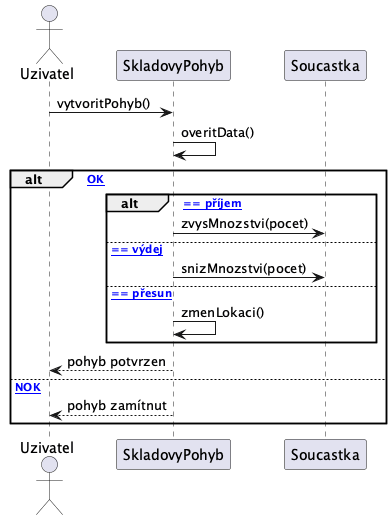

The diagram above was rendered by PlantUML. Its source (embedded in the PNG):
@startuml

actor Uzivatel
participant SkladovyPohyb
participant Soucastka

Uzivatel -> SkladovyPohyb : vytvoritPohyb()
SkladovyPohyb -> SkladovyPohyb : overitData()

alt [data OK]
    alt [typ == příjem]
        SkladovyPohyb -> Soucastka : zvysMnozstvi(pocet)
    else [typ == výdej]
        SkladovyPohyb -> Soucastka : snizMnozstvi(pocet)
    else [typ == přesun]
        SkladovyPohyb -> SkladovyPohyb : zmenLokaci()
    end
    SkladovyPohyb --> Uzivatel : pohyb potvrzen
else [data NOK]
    SkladovyPohyb --> Uzivatel : pohyb zamítnut
end

@enduml